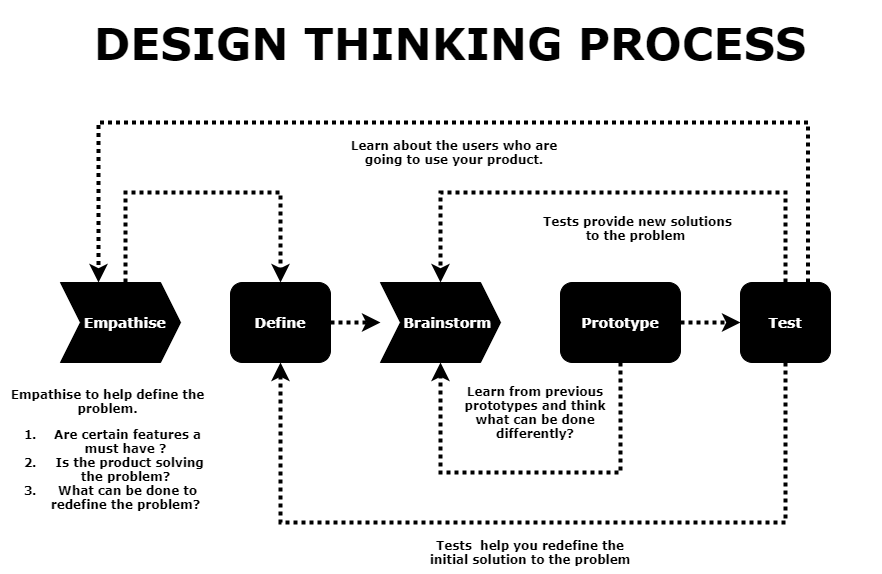

The diagram above was exported from draw.io. Its source (the exported page's mxGraphModel, read from the mxfile embedded in the PNG):
<mxGraphModel dx="2031" dy="1103" grid="1" gridSize="10" guides="1" tooltips="1" connect="1" arrows="1" fold="1" page="1" pageScale="1" pageWidth="1169" pageHeight="827" background="none" math="0" shadow="0">
  <root>
    <mxCell id="0" />
    <mxCell id="1" parent="0" />
    <mxCell id="mjgVDRCQWtdLY-1vBnqF-17" style="edgeStyle=orthogonalEdgeStyle;rounded=0;orthogonalLoop=1;jettySize=auto;html=1;entryX=0.5;entryY=0;entryDx=0;entryDy=0;dashed=1;dashPattern=1 1;strokeWidth=4;" edge="1" parent="1" target="mjgVDRCQWtdLY-1vBnqF-2">
      <mxGeometry relative="1" as="geometry">
        <mxPoint x="260" y="360" as="sourcePoint" />
        <Array as="points">
          <mxPoint x="260" y="270" />
          <mxPoint x="415" y="270" />
        </Array>
      </mxGeometry>
    </mxCell>
    <mxCell id="mjgVDRCQWtdLY-1vBnqF-8" style="edgeStyle=orthogonalEdgeStyle;rounded=0;orthogonalLoop=1;jettySize=auto;html=1;strokeWidth=4;dashed=1;dashPattern=1 1;" edge="1" parent="1" source="mjgVDRCQWtdLY-1vBnqF-2">
      <mxGeometry relative="1" as="geometry">
        <mxPoint x="515" y="400" as="targetPoint" />
      </mxGeometry>
    </mxCell>
    <mxCell id="mjgVDRCQWtdLY-1vBnqF-2" value="&lt;font face=&quot;Verdana&quot; style=&quot;font-size: 14px&quot; color=&quot;#ffffff&quot;&gt;&lt;b&gt;Define&lt;/b&gt;&lt;/font&gt;" style="rounded=1;whiteSpace=wrap;html=1;fillColor=#000000;" vertex="1" parent="1">
      <mxGeometry x="365" y="360" width="100" height="80" as="geometry" />
    </mxCell>
    <mxCell id="mjgVDRCQWtdLY-1vBnqF-13" style="edgeStyle=orthogonalEdgeStyle;rounded=0;orthogonalLoop=1;jettySize=auto;html=1;exitX=1;exitY=0.5;exitDx=0;exitDy=0;entryX=0;entryY=0.5;entryDx=0;entryDy=0;strokeWidth=4;dashed=1;dashPattern=1 1;" edge="1" parent="1" source="mjgVDRCQWtdLY-1vBnqF-4" target="mjgVDRCQWtdLY-1vBnqF-5">
      <mxGeometry relative="1" as="geometry" />
    </mxCell>
    <mxCell id="mjgVDRCQWtdLY-1vBnqF-19" style="edgeStyle=orthogonalEdgeStyle;rounded=0;orthogonalLoop=1;jettySize=auto;html=1;exitX=0.5;exitY=1;exitDx=0;exitDy=0;entryX=0.5;entryY=1;entryDx=0;entryDy=0;dashed=1;dashPattern=1 1;strokeWidth=4;" edge="1" parent="1" source="mjgVDRCQWtdLY-1vBnqF-4">
      <mxGeometry relative="1" as="geometry">
        <mxPoint x="575" y="440" as="targetPoint" />
        <Array as="points">
          <mxPoint x="755" y="550" />
          <mxPoint x="575" y="550" />
        </Array>
      </mxGeometry>
    </mxCell>
    <mxCell id="mjgVDRCQWtdLY-1vBnqF-4" value="&lt;font style=&quot;font-size: 14px&quot; face=&quot;Verdana&quot; color=&quot;#ffffff&quot;&gt;&lt;b&gt;Prototype&lt;/b&gt;&lt;/font&gt;" style="rounded=1;whiteSpace=wrap;html=1;fillColor=#000000;" vertex="1" parent="1">
      <mxGeometry x="695" y="360" width="120" height="80" as="geometry" />
    </mxCell>
    <mxCell id="mjgVDRCQWtdLY-1vBnqF-15" style="edgeStyle=orthogonalEdgeStyle;rounded=0;orthogonalLoop=1;jettySize=auto;html=1;exitX=0.5;exitY=0;exitDx=0;exitDy=0;entryX=0.5;entryY=0;entryDx=0;entryDy=0;dashed=1;dashPattern=1 1;strokeWidth=4;" edge="1" parent="1" source="mjgVDRCQWtdLY-1vBnqF-5">
      <mxGeometry relative="1" as="geometry">
        <mxPoint x="575" y="360" as="targetPoint" />
        <Array as="points">
          <mxPoint x="920" y="270" />
          <mxPoint x="575" y="270" />
        </Array>
      </mxGeometry>
    </mxCell>
    <mxCell id="mjgVDRCQWtdLY-1vBnqF-16" style="edgeStyle=orthogonalEdgeStyle;rounded=0;orthogonalLoop=1;jettySize=auto;html=1;exitX=0.75;exitY=0;exitDx=0;exitDy=0;dashed=1;dashPattern=1 1;strokeWidth=4;" edge="1" parent="1" source="mjgVDRCQWtdLY-1vBnqF-5">
      <mxGeometry relative="1" as="geometry">
        <mxPoint x="233" y="360" as="targetPoint" />
        <Array as="points">
          <mxPoint x="943" y="200" />
          <mxPoint x="233" y="200" />
        </Array>
      </mxGeometry>
    </mxCell>
    <mxCell id="mjgVDRCQWtdLY-1vBnqF-20" style="edgeStyle=orthogonalEdgeStyle;rounded=0;orthogonalLoop=1;jettySize=auto;html=1;exitX=0.5;exitY=1;exitDx=0;exitDy=0;entryX=0.5;entryY=1;entryDx=0;entryDy=0;dashed=1;dashPattern=1 1;strokeWidth=4;" edge="1" parent="1" source="mjgVDRCQWtdLY-1vBnqF-5" target="mjgVDRCQWtdLY-1vBnqF-2">
      <mxGeometry relative="1" as="geometry">
        <Array as="points">
          <mxPoint x="920" y="600" />
          <mxPoint x="415" y="600" />
        </Array>
      </mxGeometry>
    </mxCell>
    <mxCell id="mjgVDRCQWtdLY-1vBnqF-5" value="&lt;h2&gt;&lt;font style=&quot;font-size: 14px&quot; face=&quot;Verdana&quot; color=&quot;#ffffff&quot;&gt;&lt;b&gt;Test&lt;/b&gt;&lt;/font&gt;&lt;/h2&gt;" style="rounded=1;whiteSpace=wrap;html=1;fillColor=#000000;" vertex="1" parent="1">
      <mxGeometry x="875" y="360" width="90" height="80" as="geometry" />
    </mxCell>
    <mxCell id="mjgVDRCQWtdLY-1vBnqF-10" style="edgeStyle=orthogonalEdgeStyle;rounded=0;orthogonalLoop=1;jettySize=auto;html=1;exitX=0.5;exitY=1;exitDx=0;exitDy=0;" edge="1" parent="1">
      <mxGeometry relative="1" as="geometry">
        <mxPoint x="575" y="440" as="sourcePoint" />
        <mxPoint x="575" y="440" as="targetPoint" />
      </mxGeometry>
    </mxCell>
    <mxCell id="mjgVDRCQWtdLY-1vBnqF-22" value="&lt;b&gt;&lt;font face=&quot;Verdana&quot; color=&quot;#ffffff&quot; style=&quot;font-size: 14px&quot;&gt;&amp;nbsp; Empathise&lt;/font&gt;&lt;/b&gt;" style="shape=step;perimeter=stepPerimeter;whiteSpace=wrap;html=1;fixedSize=1;strokeColor=#000000;fillColor=#000000;" vertex="1" parent="1">
      <mxGeometry x="195" y="360" width="120" height="80" as="geometry" />
    </mxCell>
    <mxCell id="mjgVDRCQWtdLY-1vBnqF-23" value="&lt;font color=&quot;#ffffff&quot; style=&quot;font-size: 14px&quot; face=&quot;Verdana&quot;&gt;&lt;b&gt;&amp;nbsp; &amp;nbsp;Brainstorm&lt;/b&gt;&lt;/font&gt;" style="shape=step;perimeter=stepPerimeter;whiteSpace=wrap;html=1;fixedSize=1;strokeColor=#000000;fillColor=#000000;" vertex="1" parent="1">
      <mxGeometry x="515" y="360" width="120" height="80" as="geometry" />
    </mxCell>
    <mxCell id="mjgVDRCQWtdLY-1vBnqF-25" value="&lt;font face=&quot;Verdana&quot;&gt;&lt;b&gt;Tests&amp;nbsp; help you redefine the initial solution to the problem&lt;/b&gt;&lt;/font&gt;" style="text;html=1;strokeColor=none;fillColor=none;align=center;verticalAlign=middle;whiteSpace=wrap;rounded=0;" vertex="1" parent="1">
      <mxGeometry x="555" y="610" width="220" height="40" as="geometry" />
    </mxCell>
    <mxCell id="mjgVDRCQWtdLY-1vBnqF-26" value="&lt;font face=&quot;Verdana&quot;&gt;&lt;b&gt;Learn from previous prototypes and think what can be done differently?&lt;/b&gt;&lt;/font&gt;" style="text;html=1;strokeColor=none;fillColor=none;align=center;verticalAlign=middle;whiteSpace=wrap;rounded=0;" vertex="1" parent="1">
      <mxGeometry x="595" y="470" width="150" height="40" as="geometry" />
    </mxCell>
    <mxCell id="mjgVDRCQWtdLY-1vBnqF-28" value="&lt;font face=&quot;Verdana&quot;&gt;&lt;b&gt;Tests provide new solutions to the problem&amp;nbsp;&lt;/b&gt;&lt;/font&gt;" style="text;html=1;strokeColor=none;fillColor=none;align=center;verticalAlign=middle;whiteSpace=wrap;rounded=0;" vertex="1" parent="1">
      <mxGeometry x="670" y="286" width="205" height="40" as="geometry" />
    </mxCell>
    <mxCell id="mjgVDRCQWtdLY-1vBnqF-29" value="&lt;font face=&quot;Verdana&quot;&gt;&lt;b&gt;Empathise to help define the problem.&lt;br&gt;&lt;ol&gt;&lt;li&gt;&lt;span style=&quot;font-family: &amp;#34;verdana&amp;#34;&quot;&gt;Are certain features a must have ?&amp;nbsp;&lt;/span&gt;&lt;/li&gt;&lt;li&gt;&amp;nbsp;Is the product solving the problem?&amp;nbsp;&lt;/li&gt;&lt;li&gt;&lt;span style=&quot;font-family: &amp;#34;verdana&amp;#34;&quot;&gt;What can be done to redefine the problem?&amp;nbsp;&lt;/span&gt;&lt;/li&gt;&lt;/ol&gt;&lt;/b&gt;&lt;/font&gt;&lt;font face=&quot;Verdana&quot;&gt;&lt;br&gt;&lt;/font&gt;" style="text;html=1;strokeColor=none;fillColor=none;align=center;verticalAlign=middle;whiteSpace=wrap;rounded=0;" vertex="1" parent="1">
      <mxGeometry x="135" y="450" width="215" height="180" as="geometry" />
    </mxCell>
    <mxCell id="mjgVDRCQWtdLY-1vBnqF-30" value="&lt;font face=&quot;Verdana&quot;&gt;&lt;b&gt;Learn about the users who are going to use your product.&lt;/b&gt;&lt;/font&gt;" style="text;html=1;strokeColor=none;fillColor=none;align=center;verticalAlign=middle;whiteSpace=wrap;rounded=0;" vertex="1" parent="1">
      <mxGeometry x="484" y="210" width="210" height="40" as="geometry" />
    </mxCell>
    <mxCell id="mjgVDRCQWtdLY-1vBnqF-32" value="&lt;h1&gt;&lt;font face=&quot;Verdana&quot; style=&quot;font-size: 44px&quot;&gt;DESIGN THINKING PROCESS&lt;/font&gt;&lt;/h1&gt;" style="text;html=1;strokeColor=none;fillColor=none;align=center;verticalAlign=middle;whiteSpace=wrap;rounded=0;" vertex="1" parent="1">
      <mxGeometry x="155" y="80" width="860" height="80" as="geometry" />
    </mxCell>
  </root>
</mxGraphModel>